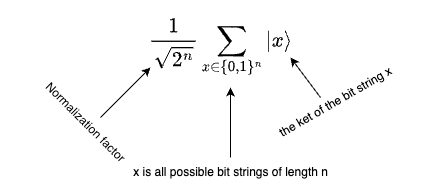

The diagram above was exported from draw.io. Its source (the exported page's mxGraphModel, read from the mxfile embedded in the PNG):
<mxGraphModel dx="204" dy="684" grid="1" gridSize="10" guides="1" tooltips="1" connect="1" arrows="1" fold="1" page="1" pageScale="1" pageWidth="850" pageHeight="1100" math="1" shadow="0">
  <root>
    <mxCell id="0" />
    <mxCell id="1" parent="0" />
    <mxCell id="wPBZiYBJv1c5bLJjYOd5-2" value="$$ \frac{1}{\sqrt{2^n}} \sum_{x \in \{0,1\}^n} \ket{x} $$" style="text;html=1;align=center;verticalAlign=middle;resizable=0;points=[];autosize=1;strokeColor=none;fillColor=none;fontSize=18;" vertex="1" parent="1">
      <mxGeometry x="10" y="210" width="440" height="40" as="geometry" />
    </mxCell>
    <mxCell id="wPBZiYBJv1c5bLJjYOd5-3" value="" style="endArrow=classic;html=1;rounded=0;" edge="1" parent="1">
      <mxGeometry width="50" height="50" relative="1" as="geometry">
        <mxPoint x="110" y="300" as="sourcePoint" />
        <mxPoint x="160" y="250" as="targetPoint" />
      </mxGeometry>
    </mxCell>
    <mxCell id="wPBZiYBJv1c5bLJjYOd5-4" value="Normalization factor" style="text;html=1;align=center;verticalAlign=middle;resizable=0;points=[];autosize=1;strokeColor=none;fillColor=none;rotation=45;" vertex="1" parent="1">
      <mxGeometry x="30" y="290" width="130" height="30" as="geometry" />
    </mxCell>
    <mxCell id="wPBZiYBJv1c5bLJjYOd5-5" value="" style="endArrow=classic;html=1;rounded=0;" edge="1" parent="1">
      <mxGeometry width="50" height="50" relative="1" as="geometry">
        <mxPoint x="240" y="340" as="sourcePoint" />
        <mxPoint x="240" y="270" as="targetPoint" />
      </mxGeometry>
    </mxCell>
    <mxCell id="wPBZiYBJv1c5bLJjYOd5-6" value="x is all possible bit strings of length n" style="text;html=1;align=center;verticalAlign=middle;resizable=0;points=[];autosize=1;strokeColor=none;fillColor=none;" vertex="1" parent="1">
      <mxGeometry x="130" y="340" width="220" height="30" as="geometry" />
    </mxCell>
    <mxCell id="wPBZiYBJv1c5bLJjYOd5-7" value="" style="endArrow=classic;html=1;rounded=0;" edge="1" parent="1">
      <mxGeometry width="50" height="50" relative="1" as="geometry">
        <mxPoint x="330" y="280" as="sourcePoint" />
        <mxPoint x="300" y="240" as="targetPoint" />
      </mxGeometry>
    </mxCell>
    <mxCell id="wPBZiYBJv1c5bLJjYOd5-8" value="the ket of the bit string x" style="text;html=1;align=center;verticalAlign=middle;resizable=0;points=[];autosize=1;strokeColor=none;fillColor=none;rotation=-30;" vertex="1" parent="1">
      <mxGeometry x="270" y="270" width="150" height="30" as="geometry" />
    </mxCell>
  </root>
</mxGraphModel>